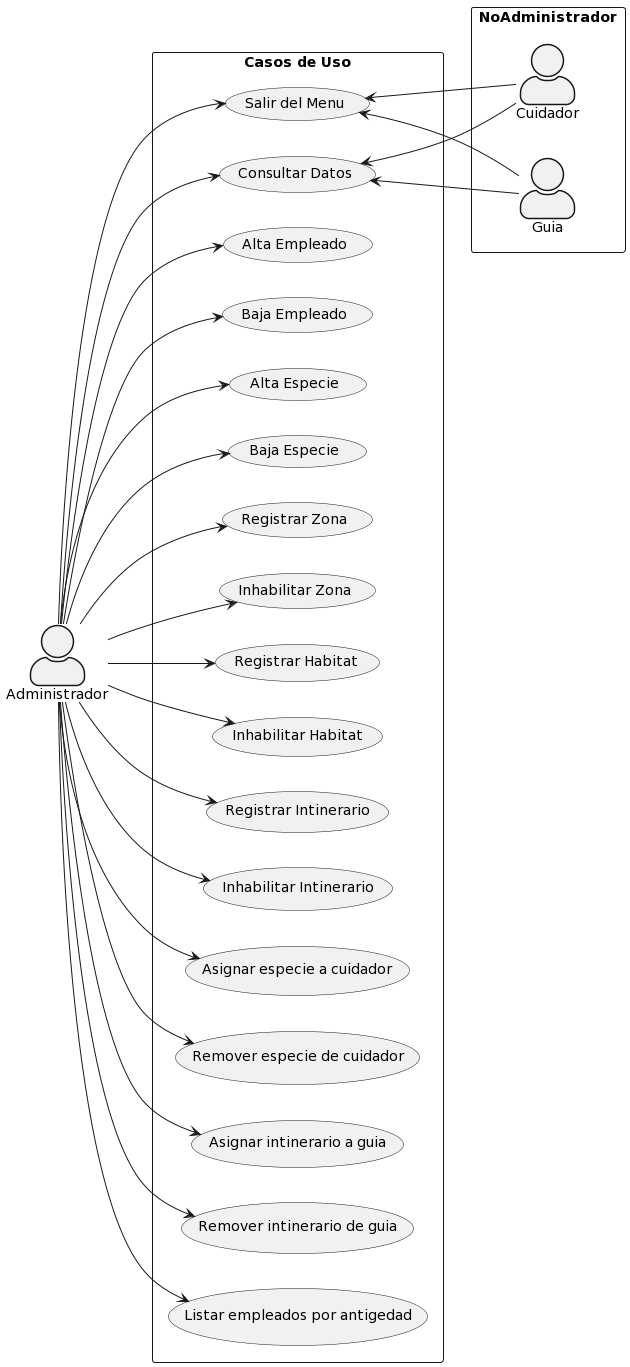

The diagram above was rendered by PlantUML. Its source (embedded in the PNG):
@startuml
skinparam actorStyle awesome
left to right direction

actor Administrador as a

Rectangle NoAdministrador{
  actor Cuidador as c
  actor Guia as g
}

Rectangle "Casos de Uso"  {
  usecase "Salir del Menu" as UC1
  usecase "Consultar Datos" as UC2
  usecase "Alta Empleado" as UC3
  usecase "Baja Empleado" as UC4
  usecase "Alta Especie" as UC5
  usecase "Baja Especie" as UC6
  usecase "Registrar Zona" as UC7
  usecase "Inhabilitar Zona" as UC8
  usecase "Registrar Habitat" as UC9
  usecase "Inhabilitar Habitat" as UC10
  usecase "Registrar Intinerario" as UC11
  usecase "Inhabilitar Intinerario" as UC12
  usecase "Asignar especie a cuidador" as UC13
  usecase "Remover especie de cuidador" as UC14
  usecase "Asignar intinerario a guia" as UC15
  usecase "Remover intinerario de guia" as UC16
  usecase "Listar empleados por antigedad" as UC17
}

a --> UC1
a --> UC2
a --> UC3
a --> UC4
a --> UC5
a --> UC6
a --> UC7
a --> UC8
a --> UC9
a --> UC10
a --> UC11
a --> UC12
a --> UC13
a --> UC14
a --> UC15
a --> UC16
a --> UC17

UC1 <-- c
UC2 <-- c

UC1 <-- g
UC2 <-- g
@enduml